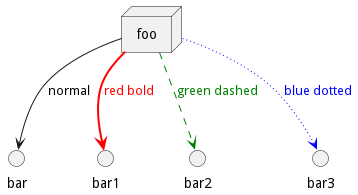

The diagram above was rendered by PlantUML. Its source (embedded in the PNG):
@startuml
node foo
foo --> bar : normal
foo --> bar1 #line:red;line.bold;text:red  : red bold
foo --> bar2 #green;line.dashed;text:green : green dashed
foo --> bar3 #blue;line.dotted;text:blue   : blue dotted
@enduml